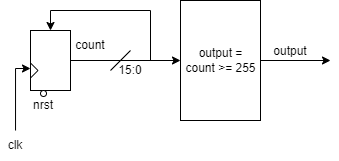

The diagram above was exported from draw.io. Its source (the exported page's mxGraphModel, read from the mxfile embedded in the PNG):
<mxGraphModel dx="692" dy="448" grid="1" gridSize="10" guides="1" tooltips="1" connect="1" arrows="1" fold="1" page="1" pageScale="1" pageWidth="850" pageHeight="1100" math="0" shadow="0">
  <root>
    <mxCell id="0" />
    <mxCell id="1" parent="0" />
    <mxCell id="9" style="edgeStyle=orthogonalEdgeStyle;rounded=0;html=1;exitX=0;exitY=0;exitDx=40;exitDy=20;exitPerimeter=0;entryX=0;entryY=0;entryDx=0;entryDy=60;entryPerimeter=0;" edge="1" parent="1" source="2" target="5">
      <mxGeometry relative="1" as="geometry">
        <Array as="points">
          <mxPoint x="240" y="330" />
        </Array>
      </mxGeometry>
    </mxCell>
    <mxCell id="2" value="" style="shadow=0;dashed=0;align=center;html=1;strokeWidth=1;shape=mxgraph.rtl.abstract.entity;left=,:clk;right=,:np;top=0;bottom=0;drawPins=0;snapToPoint=1;resizable=0;editable=1;" vertex="1" parent="1">
      <mxGeometry x="200" y="300" width="40" height="60" as="geometry" />
    </mxCell>
    <mxCell id="4" style="edgeStyle=orthogonalEdgeStyle;html=1;rounded=0;" edge="1" parent="1" source="3">
      <mxGeometry relative="1" as="geometry">
        <mxPoint x="200" y="338" as="targetPoint" />
        <Array as="points">
          <mxPoint x="185" y="338" />
        </Array>
      </mxGeometry>
    </mxCell>
    <mxCell id="3" value="clk" style="text;html=1;strokeColor=none;fillColor=none;align=center;verticalAlign=middle;whiteSpace=wrap;rounded=0;" vertex="1" parent="1">
      <mxGeometry x="170" y="400" width="30" height="30" as="geometry" />
    </mxCell>
    <mxCell id="16" style="edgeStyle=orthogonalEdgeStyle;rounded=0;html=1;" edge="1" parent="1" source="5">
      <mxGeometry relative="1" as="geometry">
        <mxPoint x="500" y="330" as="targetPoint" />
      </mxGeometry>
    </mxCell>
    <mxCell id="5" value="output =&lt;br&gt;count &amp;gt;= 255" style="shadow=0;dashed=0;align=center;html=1;strokeWidth=1;shape=mxgraph.rtl.abstract.entity;container=1;collapsible=0;kind=sequential;drawPins=0;left=3;right=2;bottom=0;top=0;" vertex="1" parent="1">
      <mxGeometry x="350" y="270" width="80" height="120" as="geometry" />
    </mxCell>
    <mxCell id="10" value="" style="ellipse;whiteSpace=wrap;html=1;aspect=fixed;" vertex="1" parent="1">
      <mxGeometry x="210" y="360" width="6" height="6" as="geometry" />
    </mxCell>
    <mxCell id="11" value="nrst" style="text;html=1;strokeColor=none;fillColor=none;align=center;verticalAlign=middle;whiteSpace=wrap;rounded=0;" vertex="1" parent="1">
      <mxGeometry x="183" y="360" width="60" height="30" as="geometry" />
    </mxCell>
    <mxCell id="12" value="count" style="text;html=1;strokeColor=none;fillColor=none;align=center;verticalAlign=middle;whiteSpace=wrap;rounded=0;" vertex="1" parent="1">
      <mxGeometry x="230" y="300" width="60" height="30" as="geometry" />
    </mxCell>
    <mxCell id="13" value="" style="endArrow=none;html=1;rounded=0;" edge="1" parent="1">
      <mxGeometry width="50" height="50" relative="1" as="geometry">
        <mxPoint x="280" y="340" as="sourcePoint" />
        <mxPoint x="300" y="320" as="targetPoint" />
      </mxGeometry>
    </mxCell>
    <mxCell id="15" style="edgeStyle=orthogonalEdgeStyle;rounded=0;html=1;entryX=0.5;entryY=0;entryDx=0;entryDy=0;entryPerimeter=0;" edge="1" parent="1" target="2">
      <mxGeometry relative="1" as="geometry">
        <mxPoint x="333" y="330" as="sourcePoint" />
        <Array as="points">
          <mxPoint x="332" y="330" />
          <mxPoint x="320" y="330" />
          <mxPoint x="320" y="280" />
          <mxPoint x="220" y="280" />
        </Array>
      </mxGeometry>
    </mxCell>
    <mxCell id="14" value="15:0" style="text;html=1;strokeColor=none;fillColor=none;align=center;verticalAlign=middle;whiteSpace=wrap;rounded=0;" vertex="1" parent="1">
      <mxGeometry x="270" y="325" width="60" height="30" as="geometry" />
    </mxCell>
    <mxCell id="17" value="output" style="text;html=1;strokeColor=none;fillColor=none;align=center;verticalAlign=middle;whiteSpace=wrap;rounded=0;" vertex="1" parent="1">
      <mxGeometry x="430" y="306" width="60" height="30" as="geometry" />
    </mxCell>
  </root>
</mxGraphModel>